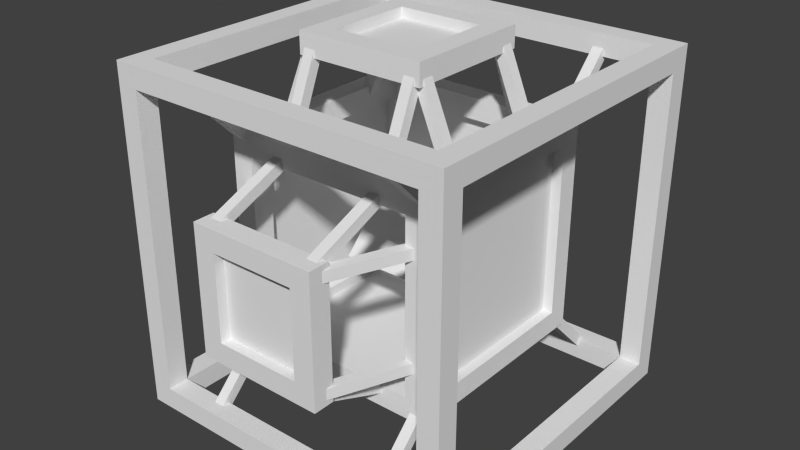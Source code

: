 # Source: mirror.blend  (saved by Blender 2.76.0; exported with 4.5.12 LTS)
import bpy
from mathutils import Matrix  # noqa: F401  (used for matrix-valued properties, if any)

bpy.ops.wm.read_factory_settings(use_empty=True)
scene = bpy.context.scene
scene.name = 'Scene'

# ---- collections
col_collection_1 = bpy.data.collections.new('Collection 1'); scene.collection.children.link(col_collection_1)

# ---- world
world_world = bpy.data.worlds.new('World'); scene.world = world_world
world_world.color = (0.05088, 0.05088, 0.05088)
world_world.use_sun_shadow = False
world_world.sun_shadow_jitter_overblur = 0.0
world_world.cycles.sampling_method = 'MANUAL'
world_world.cycles.sample_map_resolution = 256

# ---- meshes
me_cube_001 = bpy.data.meshes.new('Cube.001')
me_cube_001.from_pydata([(-0.03125, -0.03125, -0.03125), (-0.03125, -0.03125, 0.03125), (-0.03125, 0.03125, -0.03125), (-0.03125, 0.03125, 0.03125), (0.03125, -0.03125, -0.03125), (0.03125, -0.03125, 0.03125), (0.03125, 0.03125, -0.03125), (0.03125, 0.03125, 0.03125)], [], [(1, 3, 2, 0), (3, 7, 6, 2), (7, 5, 4, 6), (5, 1, 0, 4), (0, 2, 6, 4), (5, 7, 3, 1)])
_uv = me_cube_001.uv_layers.new(name='UVMap')
_uv.uv.foreach_set('vector', [0.03125, 0.03125, 0.1562, 0.03125, 0.1562, 0.0625, 0.03125, 0.0625, 0.03125, 0.03125, 0.2188, 0.03125, 0.2188, 0.0625, 0.03125, 0.0625, 0.1875, 0.0625, 0.0625, 0.0625, 0.0625, 0.03125, 0.1875, 0.03125, 0.2188, 0.0625, 0.03125, 0.0625, 0.03125, 0.03125, 0.2188, 0.03125, 0.03125, 0.1562, 0.03125, 0.03125, 0.0625, 0.03125, 0.0625, 0.1562, 0.0625, 0.03125, 0.0625, 0.1562, 0.03125, 0.1562, 0.03125, 0.03125])
me_cube_001.use_remesh_preserve_volume = False
me_cube_001.use_remesh_preserve_attributes = False
me_cube_001.use_mirror_vertex_groups = False
me_cube_001.update()
me_cube_000 = bpy.data.meshes.new('Cube.000')
me_cube_000.from_pydata([(-0.03125, -0.03125, -0.03125), (-0.03125, -0.03125, 0.03125), (-0.03125, 0.03125, -0.03125), (-0.03125, 0.03125, 0.03125), (0.03125, -0.03125, -0.03125), (0.03125, -0.03125, 0.03125), (0.03125, 0.03125, -0.03125), (0.03125, 0.03125, 0.03125)], [], [(1, 3, 2, 0), (3, 7, 6, 2), (7, 5, 4, 6), (5, 1, 0, 4), (0, 2, 6, 4), (5, 7, 3, 1)])
_uv = me_cube_000.uv_layers.new(name='UVMap')
_uv.uv.foreach_set('vector', [0.0, 0.0, 0.0, 0.0, 0.0, 0.0, 0.0, 0.0, 0.0, 0.0, 0.0, 0.0, 0.0, 0.0, 0.0, 0.0, 0.0, 0.0, 0.0, 0.0, 0.0, 0.0, 0.0, 0.0, 0.0, 0.0, 0.0, 0.0, 0.0, 0.0, 0.0, 0.0, 0.7812, 0.2656, 0.7812, 0.1406, 0.9062, 0.1406, 0.9062, 0.2656, 0.9062, 0.1406, 0.9062, 0.2656, 0.7812, 0.2656, 0.7812, 0.1406])
me_cube_000.use_remesh_preserve_volume = False
me_cube_000.use_remesh_preserve_attributes = False
me_cube_000.use_mirror_vertex_groups = False
me_cube_000.update()
me_cube_034 = bpy.data.meshes.new('Cube.034')
me_cube_034.from_pydata([(-0.03125, -0.03125, -0.03125), (-0.03125, -0.03125, 0.03125), (-0.03125, 0.03125, -0.03125), (-0.03125, 0.03125, 0.03125), (0.03125, -0.03125, -0.03125), (0.03125, -0.03125, 0.03125), (0.03125, 0.03125, -0.03125), (0.03125, 0.03125, 0.03125)], [], [(1, 3, 2, 0), (3, 7, 6, 2), (7, 5, 4, 6), (5, 1, 0, 4), (0, 2, 6, 4), (5, 7, 3, 1)])
_uv = me_cube_034.uv_layers.new(name='UVMap')
_uv.uv.foreach_set('vector', [0.5625, 0.03125, 0.6875, 0.03125, 0.6875, 0.04688, 0.5625, 0.04688, 0.5, 0.0, 0.5156, 0.0, 0.5156, 0.125, 0.5, 0.125, 0.6875, 0.04688, 0.5625, 0.04688, 0.5625, 0.03125, 0.6875, 0.03125, 0.5156, 0.125, 0.5, 0.125, 0.5, 0.0, 0.5156, 0.0, 0.5312, 0.125, 0.5312, 0.0, 0.5469, 0.0, 0.5469, 0.125, 0.5469, 0.0, 0.5469, 0.01562, 0.5312, 0.01562, 0.5312, 0.0])
me_cube_034.use_remesh_preserve_volume = False
me_cube_034.use_remesh_preserve_attributes = False
me_cube_034.use_mirror_vertex_groups = False
me_cube_034.update()
me_cube_033 = bpy.data.meshes.new('Cube.033')
me_cube_033.from_pydata([(-0.03125, -0.03125, -0.03125), (-0.03125, -0.03125, 0.03125), (-0.03125, 0.03125, -0.03125), (-0.03125, 0.03125, 0.03125), (0.03125, -0.03125, -0.03125), (0.03125, -0.03125, 0.03125), (0.03125, 0.03125, -0.03125), (0.03125, 0.03125, 0.03125)], [], [(1, 3, 2, 0), (3, 7, 6, 2), (7, 5, 4, 6), (5, 1, 0, 4), (0, 2, 6, 4), (5, 7, 3, 1)])
_uv = me_cube_033.uv_layers.new(name='UVMap')
_uv.uv.foreach_set('vector', [0.03125, 0.03125, 0.0625, 0.03125, 0.0625, 0.0625, 0.03125, 0.0625, 0.03125, 0.03125, 0.2188, 0.03125, 0.2188, 0.0625, 0.03125, 0.0625, 0.09375, 0.0625, 0.0625, 0.0625, 0.0625, 0.03125, 0.09375, 0.03125, 0.2188, 0.0625, 0.03125, 0.0625, 0.03125, 0.03125, 0.2188, 0.03125, 0.03125, 0.09375, 0.03125, 0.0625, 0.2188, 0.0625, 0.2188, 0.09375, 0.2188, 0.0625, 0.2188, 0.09375, 0.03125, 0.09375, 0.03125, 0.0625])
me_cube_033.use_remesh_preserve_volume = False
me_cube_033.use_remesh_preserve_attributes = False
me_cube_033.use_mirror_vertex_groups = False
me_cube_033.update()
me_cube_055 = bpy.data.meshes.new('Cube.055')
me_cube_055.from_pydata([(-0.03125, -0.03125, -0.03125), (-0.03125, -0.03125, 0.03125), (-0.03125, 0.03125, -0.03125), (-0.03125, 0.03125, 0.03125), (0.03125, -0.03125, -0.03125), (0.03125, -0.03125, 0.03125), (0.03125, 0.03125, -0.03125), (0.03125, 0.03125, 0.03125)], [], [(1, 3, 2, 0), (3, 7, 6, 2), (7, 5, 4, 6), (5, 1, 0, 4), (0, 2, 6, 4), (5, 7, 3, 1)])
_uv = me_cube_055.uv_layers.new(name='UVMap')
_uv.uv.foreach_set('vector', [0.5, 0.0, 0.5156, 0.0, 0.5156, 0.125, 0.5, 0.125, 0.0, 0.0, 0.0, 0.0, 0.0, 0.0, 0.0, 0.0, 0.5156, 0.125, 0.5, 0.125, 0.5, 0.0, 0.5156, 0.0, 0.0, 0.0, 0.0, 0.0, 0.0, 0.0, 0.0, 0.0, 0.5312, 0.125, 0.5312, 0.0, 0.5469, 0.0, 0.5469, 0.125, 0.5469, 9.998e-05, 0.5469, 0.125, 0.5312, 0.125, 0.5312, 0.0])
me_cube_055.use_remesh_preserve_volume = False
me_cube_055.use_remesh_preserve_attributes = False
me_cube_055.use_mirror_vertex_groups = False
me_cube_055.update()
me_cube_013 = bpy.data.meshes.new('Cube.013')
me_cube_013.from_pydata([(-0.03125, -0.03125, -0.03125), (-0.03125, -0.03125, 0.03125), (-0.03125, 0.03125, -0.03125), (-0.03125, 0.03125, 0.03125), (0.03125, -0.03125, -0.03125), (0.03125, -0.03125, 0.03125), (0.03125, 0.03125, -0.03125), (0.03125, 0.03125, 0.03125)], [], [(1, 3, 2, 0), (3, 7, 6, 2), (7, 5, 4, 6), (5, 1, 0, 4), (0, 2, 6, 4), (5, 7, 3, 1)])
_uv = me_cube_013.uv_layers.new(name='UVMap')
_uv.uv.foreach_set('vector', [0.03125, 0.0625, 0.0625, 0.0625, 0.0625, 0.1875, 0.03125, 0.1875, 0.0625, 0.0625, 0.09375, 0.0625, 0.09375, 0.1875, 0.0625, 0.1875, 0.0625, 0.1875, 0.03125, 0.1875, 0.03125, 0.0625, 0.0625, 0.0625, 0.09375, 0.1875, 0.0625, 0.1875, 0.0625, 0.0625, 0.09375, 0.0625, 0.0, 0.0, 0.0, 0.0, 0.0, 0.0, 0.0, 0.0, 0.0, 0.0, 0.0, 0.0, 0.0, 0.0, 0.0, 0.0])
me_cube_013.use_remesh_preserve_volume = False
me_cube_013.use_remesh_preserve_attributes = False
me_cube_013.use_mirror_vertex_groups = False
me_cube_013.update()
me_cube_050 = bpy.data.meshes.new('Cube.050')
me_cube_050.from_pydata([(-0.03125, -0.03125, -0.03125), (-0.03125, -0.03125, 0.03125), (-0.03125, 0.03125, -0.03125), (-0.03125, 0.03125, 0.03125), (0.03125, -0.03125, -0.03125), (0.03125, -0.03125, 0.03125), (0.03125, 0.03125, -0.03125), (0.03125, 0.03125, 0.03125)], [], [(1, 3, 2, 0), (3, 7, 6, 2), (7, 5, 4, 6), (5, 1, 0, 4), (0, 2, 6, 4), (5, 7, 3, 1)])
_uv = me_cube_050.uv_layers.new(name='UVMap')
_uv.uv.foreach_set('vector', [0.0, 0.0, 0.0, 0.0, 0.0, 0.0, 0.0, 0.0, 0.0, 0.0, 0.0, 0.0, 0.0, 0.0, 0.0, 0.0, 0.0, 0.0, 0.0, 0.0, 0.0, 0.0, 0.0, 0.0, 0.0, 0.0, 0.0, 0.0, 0.0, 0.0, 0.0, 0.0, 0.7188, 0.3281, 0.7188, 0.07812, 0.9688, 0.07812, 0.9688, 0.3281, 0.9688, 0.07812, 0.9688, 0.3281, 0.7188, 0.3281, 0.7188, 0.07812])
me_cube_050.use_remesh_preserve_volume = False
me_cube_050.use_remesh_preserve_attributes = False
me_cube_050.use_mirror_vertex_groups = False
me_cube_050.update()
me_cube_048 = bpy.data.meshes.new('Cube.048')
me_cube_048.from_pydata([(-0.03125, -0.03125, -0.03125), (-0.03125, -0.03125, 0.03125), (-0.03125, 0.03125, -0.03125), (-0.03125, 0.03125, 0.03125), (0.03125, -0.03125, -0.03125), (0.03125, -0.03125, 0.03125), (0.03125, 0.03125, -0.03125), (0.03125, 0.03125, 0.03125)], [], [(1, 3, 2, 0), (3, 7, 6, 2), (7, 5, 4, 6), (5, 1, 0, 4), (0, 2, 6, 4), (5, 7, 3, 1)])
_uv = me_cube_048.uv_layers.new(name='UVMap')
_uv.uv.foreach_set('vector', [0.7188, 0.07812, 0.9688, 0.07812, 0.9688, 0.3281, 0.7188, 0.3281, 0.0, 0.0, 0.0, 0.0, 0.0, 0.0, 0.0, 0.0, 0.9688, 0.3281, 0.7188, 0.3281, 0.7188, 0.07812, 0.9688, 0.07812, 0.0, 0.0, 0.0, 0.0, 0.0, 0.0, 0.0, 0.0, 0.0, 0.0, 0.0, 0.0, 0.0, 0.0, 0.0, 0.0, 0.0, 0.0, 0.0, 0.0, 0.0, 0.0, 0.0, 0.0])
me_cube_048.use_remesh_preserve_volume = False
me_cube_048.use_remesh_preserve_attributes = False
me_cube_048.use_mirror_vertex_groups = False
me_cube_048.update()
me_cube_029 = bpy.data.meshes.new('Cube.029')
me_cube_029.from_pydata([(-0.03125, -0.03125, -0.03125), (-0.03125, -0.03125, 0.03125), (-0.03125, 0.03125, -0.03125), (-0.03125, 0.03125, 0.03125), (0.03125, -0.03125, -0.03125), (0.03125, -0.03125, 0.03125), (0.03125, 0.03125, -0.03125), (0.03125, 0.03125, 0.03125)], [], [(1, 3, 2, 0), (3, 7, 6, 2), (7, 5, 4, 6), (5, 1, 0, 4), (0, 2, 6, 4), (5, 7, 3, 1)])
_uv = me_cube_029.uv_layers.new(name='UVMap')
_uv.uv.foreach_set('vector', [0.0625, 0.0625, 0.09375, 0.0625, 0.09375, 0.3125, 0.0625, 0.3125, 0.03125, 0.0625, 0.0625, 0.0625, 0.0625, 0.3125, 0.03125, 0.3125, 0.09375, 0.3125, 0.0625, 0.3125, 0.0625, 0.0625, 0.09375, 0.0625, 0.0625, 0.3125, 0.03125, 0.3125, 0.03125, 0.0625, 0.0625, 0.0625, 0.0, 0.0, 0.0, 0.0, 0.0, 0.0, 0.0, 0.0, 0.0, 0.0, 0.0, 0.0, 0.0, 0.0, 0.0, 0.0])
me_cube_029.use_remesh_preserve_volume = False
me_cube_029.use_remesh_preserve_attributes = False
me_cube_029.use_mirror_vertex_groups = False
me_cube_029.update()
me_cube_032 = bpy.data.meshes.new('Cube.032')
me_cube_032.from_pydata([(-0.03125, -0.03125, -0.03125), (-0.03125, -0.03125, 0.03125), (-0.03125, 0.03125, -0.03125), (-0.03125, 0.03125, 0.03125), (0.03125, -0.03125, -0.03125), (0.03125, -0.03125, 0.03125), (0.03125, 0.03125, -0.03125), (0.03125, 0.03125, 0.03125)], [], [(1, 3, 2, 0), (3, 7, 6, 2), (7, 5, 4, 6), (5, 1, 0, 4), (0, 2, 6, 4), (5, 7, 3, 1)])
_uv = me_cube_032.uv_layers.new(name='UVMap')
_uv.uv.foreach_set('vector', [0.0625, 0.03125, 0.3125, 0.03125, 0.3125, 0.0625, 0.0625, 0.0625, 0.0, 0.0, 0.0, 0.0, 0.0, 0.0, 0.0, 0.0, 0.3125, 0.0625, 0.0625, 0.0625, 0.0625, 0.03125, 0.3125, 0.03125, 0.0, 0.0, 0.0, 0.0, 0.0, 0.0, 0.0, 0.0, 0.03125, 0.2812, 0.03125, 0.03125, 0.0625, 0.03125, 0.0625, 0.2812, 0.0625, 0.03125, 0.0625, 0.2812, 0.03125, 0.2812, 0.03125, 0.03125])
me_cube_032.use_remesh_preserve_volume = False
me_cube_032.use_remesh_preserve_attributes = False
me_cube_032.use_mirror_vertex_groups = False
me_cube_032.update()
me_cube_028 = bpy.data.meshes.new('Cube.028')
me_cube_028.from_pydata([(-0.03125, -0.03125, -0.03125), (-0.03125, -0.03125, 0.03125), (-0.03125, 0.03125, -0.03125), (-0.03125, 0.03125, 0.03125), (0.03125, -0.03125, -0.03125), (0.03125, -0.03125, 0.03125), (0.03125, 0.03125, -0.03125), (0.03125, 0.03125, 0.03125)], [], [(1, 3, 2, 0), (3, 7, 6, 2), (7, 5, 4, 6), (5, 1, 0, 4), (0, 2, 6, 4), (5, 7, 3, 1)])
_uv = me_cube_028.uv_layers.new(name='UVMap')
_uv.uv.foreach_set('vector', [0.0625, 0.03125, 0.09375, 0.03125, 0.09375, 0.0625, 0.0625, 0.0625, 0.03125, 0.03125, 0.3438, 0.03125, 0.3438, 0.0625, 0.03125, 0.0625, 0.0625, 0.0625, 0.03125, 0.0625, 0.03125, 0.03125, 0.0625, 0.03125, 0.3438, 0.0625, 0.03125, 0.0625, 0.03125, 0.03125, 0.3438, 0.03125, 0.03125, 0.09375, 0.03125, 0.0625, 0.3438, 0.0625, 0.3438, 0.09375, 0.3438, 0.0625, 0.3438, 0.09375, 0.03125, 0.09375, 0.03125, 0.0625])
me_cube_028.use_remesh_preserve_volume = False
me_cube_028.use_remesh_preserve_attributes = False
me_cube_028.use_mirror_vertex_groups = False
me_cube_028.update()
me_cube_004 = bpy.data.meshes.new('Cube.004')
me_cube_004.from_pydata([(-0.03125, -0.03125, -0.03125), (-0.03125, -0.03125, 0.03125), (-0.03125, 0.03125, -0.03125), (-0.03125, 0.03125, 0.03125), (0.03125, -0.03125, -0.03125), (0.03125, -0.03125, 0.03125), (0.03125, 0.03125, -0.03125), (0.03125, 0.03125, 0.03125)], [], [(1, 3, 2, 0), (3, 7, 6, 2), (7, 5, 4, 6), (5, 1, 0, 4), (0, 2, 6, 4), (5, 7, 3, 1)])
_uv = me_cube_004.uv_layers.new(name='UVMap')
_uv.uv.foreach_set('vector', [0.0, 0.03125, 0.03125, 0.03125, 0.03125, 0.4688, 0.0, 0.4688, 0.4688, 0.03125, 0.5, 0.03125, 0.5, 0.4688, 0.4688, 0.4688, 0.03125, 0.4688, 0.0, 0.4688, 0.0, 0.03125, 0.03125, 0.03125, 0.5, 0.4688, 0.4688, 0.4688, 0.4688, 0.03125, 0.5, 0.03125, 0.0, 0.0, 0.0, 0.0, 0.0, 0.0, 0.0, 0.0, 0.0, 0.0, 0.0, 0.0, 0.0, 0.0, 0.0, 0.0])
me_cube_004.use_remesh_preserve_volume = False
me_cube_004.use_remesh_preserve_attributes = False
me_cube_004.use_mirror_vertex_groups = False
me_cube_004.update()
me_cube_023 = bpy.data.meshes.new('Cube.023')
me_cube_023.from_pydata([(-0.03125, -0.03125, -0.03125), (-0.03125, -0.03125, 0.03125), (-0.03125, 0.03125, -0.03125), (-0.03125, 0.03125, 0.03125), (0.03125, -0.03125, -0.03125), (0.03125, -0.03125, 0.03125), (0.03125, 0.03125, -0.03125), (0.03125, 0.03125, 0.03125)], [], [(1, 3, 2, 0), (3, 7, 6, 2), (7, 5, 4, 6), (5, 1, 0, 4), (0, 2, 6, 4), (5, 7, 3, 1)])
_uv = me_cube_023.uv_layers.new(name='UVMap')
_uv.uv.foreach_set('vector', [0.03125, 0.4688, 0.4688, 0.4688, 0.4688, 0.5, 0.03125, 0.5, 0.0, 0.0, 0.0, 0.0, 0.0, 0.0, 0.0, 0.0, 0.4688, 0.5, 0.03125, 0.5, 0.03125, 0.4688, 0.4688, 0.4688, 0.0, 0.0, 0.0, 0.0, 0.0, 0.0, 0.0, 0.0, 0.0, 0.5, 0.0, 0.0, 0.03125, 0.0, 0.03125, 0.5, 0.03125, 0.03125, 0.03125, 0.4688, 0.0, 0.4688, 0.0, 0.03125])
me_cube_023.use_remesh_preserve_volume = False
me_cube_023.use_remesh_preserve_attributes = False
me_cube_023.use_mirror_vertex_groups = False
me_cube_023.update()
me_cube_022 = bpy.data.meshes.new('Cube.022')
me_cube_022.from_pydata([(-0.03125, -0.03125, -0.03125), (-0.03125, -0.03125, 0.03125), (-0.03125, 0.03125, -0.03125), (-0.03125, 0.03125, 0.03125), (0.03125, -0.03125, -0.03125), (0.03125, -0.03125, 0.03125), (0.03125, 0.03125, -0.03125), (0.03125, 0.03125, 0.03125)], [], [(1, 3, 2, 0), (3, 7, 6, 2), (7, 5, 4, 6), (5, 1, 0, 4), (0, 2, 6, 4), (5, 7, 3, 1)])
_uv = me_cube_022.uv_layers.new(name='UVMap')
_uv.uv.foreach_set('vector', [0.03125, 0.0, 0.4688, 0.0, 0.4688, 0.03125, 0.03125, 0.03125, 0.0, 0.0, 0.0, 0.0, 0.0, 0.0, 0.0, 0.0, 0.4688, 0.03125, 0.03125, 0.03125, 0.03125, 0.0, 0.4688, 0.0, 0.0, 0.0, 0.0, 0.0, 0.0, 0.0, 0.0, 0.0, 0.0, 0.4688, 0.0, 0.03125, 0.03125, 0.03125, 0.03125, 0.4688, 0.03125, 0.03125, 0.03125, 0.4688, 0.0, 0.4688, 0.0, 0.03125])
me_cube_022.use_remesh_preserve_volume = False
me_cube_022.use_remesh_preserve_attributes = False
me_cube_022.use_mirror_vertex_groups = False
me_cube_022.update()
me_cube_021 = bpy.data.meshes.new('Cube.021')
me_cube_021.from_pydata([(-0.03125, -0.03125, -0.03125), (-0.03125, -0.03125, 0.03125), (-0.03125, 0.03125, -0.03125), (-0.03125, 0.03125, 0.03125), (0.03125, -0.03125, -0.03125), (0.03125, -0.03125, 0.03125), (0.03125, 0.03125, -0.03125), (0.03125, 0.03125, 0.03125)], [], [(1, 3, 2, 0), (3, 7, 6, 2), (7, 5, 4, 6), (5, 1, 0, 4), (0, 2, 6, 4), (5, 7, 3, 1)])
_uv = me_cube_021.uv_layers.new(name='UVMap')
_uv.uv.foreach_set('vector', [0.4688, 0.0, 0.5, 0.0, 0.5, 0.03125, 0.4688, 0.03125, 0.0, 0.0, 0.5, 0.0, 0.5, 0.03125, 0.0, 0.03125, 0.03125, 0.03125, 0.0, 0.03125, 0.0, 0.0, 0.03125, 0.0, 0.5, 0.03125, 0.0, 0.03125, 0.0, 0.0, 0.5, 0.0, 0.0, 0.03125, 0.0, 0.0, 0.5, 0.0, 0.5, 0.03125, 0.5, 0.0, 0.5, 0.03125, 0.0, 0.03125, 0.0, 0.0])
me_cube_021.use_remesh_preserve_volume = False
me_cube_021.use_remesh_preserve_attributes = False
me_cube_021.use_mirror_vertex_groups = False
me_cube_021.update()
me_cube_014 = bpy.data.meshes.new('Cube.014')
me_cube_014.from_pydata([(-0.03125, -0.03125, -0.03125), (-0.03125, -0.03125, 0.03125), (-0.03125, 0.03125, -0.03125), (-0.03125, 0.03125, 0.03125), (0.03125, -0.03125, -0.03125), (0.03125, -0.03125, 0.03125), (0.03125, 0.03125, -0.03125), (0.03125, 0.03125, 0.03125)], [], [(1, 3, 2, 0), (3, 7, 6, 2), (7, 5, 4, 6), (5, 1, 0, 4), (0, 2, 6, 4), (5, 7, 3, 1)])
_uv = me_cube_014.uv_layers.new(name='UVMap')
_uv.uv.foreach_set('vector', [0.4688, 0.4688, 0.5, 0.4688, 0.5, 0.5, 0.4688, 0.5, 0.0, 0.4688, 0.5, 0.4688, 0.4999, 0.4999, 0.0, 0.5, 0.03125, 0.5, 0.0, 0.5, 0.0, 0.4688, 0.03125, 0.4688, 0.5, 0.5, 0.0, 0.5, 0.0, 0.4688, 0.5, 0.4688, 0.0, 0.5, 0.0, 0.4688, 0.5, 0.4688, 0.5, 0.5, 0.5, 0.4688, 0.5, 0.5, 0.0, 0.5, 0.0, 0.4688])
me_cube_014.use_remesh_preserve_volume = False
me_cube_014.use_remesh_preserve_attributes = False
me_cube_014.use_mirror_vertex_groups = False
me_cube_014.update()
me_cube_012 = bpy.data.meshes.new('Cube.012')
me_cube_012.from_pydata([(-0.03125, -0.03125, -0.03125), (-0.03125, -0.03125, 0.03125), (-0.03125, 0.03125, -0.03125), (-0.03125, 0.03125, 0.03125), (0.03125, -0.03125, -0.03125), (0.03125, -0.03125, 0.03125), (0.03125, 0.03125, -0.03125), (0.03125, 0.03125, 0.03125)], [], [(1, 3, 2, 0), (3, 7, 6, 2), (7, 5, 4, 6), (5, 1, 0, 4), (0, 2, 6, 4), (5, 7, 3, 1)])
_uv = me_cube_012.uv_layers.new(name='UVMap')
_uv.uv.foreach_set('vector', [0.5781, 0.07812, 0.5938, 0.07812, 0.5938, 0.2031, 0.5781, 0.2031, 0.5781, 0.07812, 0.7031, 0.07812, 0.7031, 0.2031, 0.5781, 0.2031, 0.5938, 0.2031, 0.5781, 0.2031, 0.5781, 0.07812, 0.5938, 0.07812, 0.7031, 0.2031, 0.5781, 0.2031, 0.5781, 0.07812, 0.7031, 0.07812, 0.5781, 0.09375, 0.5781, 0.07812, 0.7031, 0.07812, 0.7031, 0.09375, 0.7031, 0.07812, 0.7031, 0.09375, 0.5781, 0.09375, 0.5781, 0.07812])
me_cube_012.use_remesh_preserve_volume = False
me_cube_012.use_remesh_preserve_attributes = False
me_cube_012.use_mirror_vertex_groups = False
me_cube_012.update()
me_cube_046 = bpy.data.meshes.new('Cube.046')
me_cube_046.from_pydata([(-0.03125, -0.03125, -0.03125), (-0.03125, -0.03125, 0.03125), (-0.03125, 0.03125, -0.03125), (-0.03125, 0.03125, 0.03125), (0.03125, -0.03125, -0.03125), (0.03125, -0.03125, 0.03125), (0.03125, 0.03125, -0.03125), (0.03125, 0.03125, 0.03125)], [], [(1, 3, 2, 0), (3, 7, 6, 2), (7, 5, 4, 6), (5, 1, 0, 4), (0, 2, 6, 4), (5, 7, 3, 1)])
_uv = me_cube_046.uv_layers.new(name='UVMap')
_uv.uv.foreach_set('vector', [0.0, 0.0, 0.0, 0.0, 0.0, 0.0, 0.0, 0.0, 0.7812, 0.1406, 0.9062, 0.1406, 0.9062, 0.2656, 0.7812, 0.2656, 0.0, 0.0, 0.0, 0.0, 0.0, 0.0, 0.0, 0.0, 0.9062, 0.2656, 0.7812, 0.2656, 0.7812, 0.1406, 0.9062, 0.1406, 0.0, 0.0, 0.0, 0.0, 0.0, 0.0, 0.0, 0.0, 0.0, 0.0, 0.0, 0.0, 0.0, 0.0, 0.0, 0.0])
me_cube_046.use_remesh_preserve_volume = False
me_cube_046.use_remesh_preserve_attributes = False
me_cube_046.use_mirror_vertex_groups = False
me_cube_046.update()
me_cube_049 = bpy.data.meshes.new('Cube.049')
me_cube_049.from_pydata([(-0.03125, -0.03125, -0.03125), (-0.03125, -0.03125, 0.03125), (-0.03125, 0.03125, -0.03125), (-0.03125, 0.03125, 0.03125), (0.03125, -0.03125, -0.03125), (0.03125, -0.03125, 0.03125), (0.03125, 0.03125, -0.03125), (0.03125, 0.03125, 0.03125)], [], [(1, 3, 2, 0), (3, 7, 6, 2), (7, 5, 4, 6), (5, 1, 0, 4), (0, 2, 6, 4), (5, 7, 3, 1)])
_uv = me_cube_049.uv_layers.new(name='UVMap')
_uv.uv.foreach_set('vector', [0.0, 0.0, 0.0, 0.0, 0.0, 0.0, 0.0, 0.0, 0.7188, 0.07812, 0.9688, 0.07812, 0.9688, 0.3281, 0.7188, 0.3281, 0.0, 0.0, 0.0, 0.0, 0.0, 0.0, 0.0, 0.0, 0.9688, 0.3281, 0.7188, 0.3281, 0.7188, 0.07812, 0.9688, 0.07812, 0.0, 0.0, 0.0, 0.0, 0.0, 0.0, 0.0, 0.0, 0.0, 0.0, 0.0, 0.0, 0.0, 0.0, 0.0, 0.0])
me_cube_049.use_remesh_preserve_volume = False
me_cube_049.use_remesh_preserve_attributes = False
me_cube_049.use_mirror_vertex_groups = False
me_cube_049.update()

# ---- objects
ob_cube_059 = bpy.data.objects.new('Cube.059', me_cube_001)
ob_cube_058 = bpy.data.objects.new('Cube.058', me_cube_001)
ob_cube_061 = bpy.data.objects.new('Cube.061', me_cube_000)
ob_cube_062 = bpy.data.objects.new('Cube.062', me_cube_034)
ob_cube_060 = bpy.data.objects.new('Cube.060', me_cube_034)
ob_cube_055 = bpy.data.objects.new('Cube.055', me_cube_034)
ob_cube_053 = bpy.data.objects.new('Cube.053', me_cube_034)
ob_cube_052 = bpy.data.objects.new('Cube.052', me_cube_034)
ob_cube_051 = bpy.data.objects.new('Cube.051', me_cube_034)
ob_cube_045 = bpy.data.objects.new('Cube.045', me_cube_034)
ob_cube_057 = bpy.data.objects.new('Cube.057', me_cube_033)
ob_cube_056 = bpy.data.objects.new('Cube.056', me_cube_033)
ob_cube_054 = bpy.data.objects.new('Cube.054', me_cube_034)
ob_cube_035 = bpy.data.objects.new('Cube.035', me_cube_055)
ob_cube_036 = bpy.data.objects.new('Cube.036', me_cube_055)
ob_cube_034 = bpy.data.objects.new('Cube.034', me_cube_055)
ob_cube_037 = bpy.data.objects.new('Cube.037', me_cube_034)
ob_cube_038 = bpy.data.objects.new('Cube.038', me_cube_034)
ob_cube_047 = bpy.data.objects.new('Cube.047', me_cube_034)
ob_cube_048 = bpy.data.objects.new('Cube.048', me_cube_034)
ob_cube_050 = bpy.data.objects.new('Cube.050', me_cube_034)
ob_cube_049 = bpy.data.objects.new('Cube.049', me_cube_034)
ob_cube_039 = bpy.data.objects.new('Cube.039', me_cube_034)
ob_cube_040 = bpy.data.objects.new('Cube.040', me_cube_034)
ob_cube_032 = bpy.data.objects.new('Cube.032', me_cube_034)
ob_cube_031 = bpy.data.objects.new('Cube.031', me_cube_034)
ob_cube_014 = bpy.data.objects.new('Cube.014', me_cube_034)
ob_cube_015 = bpy.data.objects.new('Cube.015', me_cube_033)
ob_cube_016 = bpy.data.objects.new('Cube.016', me_cube_013)
ob_cube_046 = bpy.data.objects.new('Cube.046', me_cube_050)
ob_cube_042 = bpy.data.objects.new('Cube.042', me_cube_048)
ob_cube_021 = bpy.data.objects.new('Cube.021', me_cube_029)
ob_cube_020 = bpy.data.objects.new('Cube.020', me_cube_029)
ob_cube_017 = bpy.data.objects.new('Cube.017', me_cube_029)
ob_cube_026 = bpy.data.objects.new('Cube.026', me_cube_032)
ob_cube_025 = bpy.data.objects.new('Cube.025', me_cube_028)
ob_cube_022 = bpy.data.objects.new('Cube.022', me_cube_028)
ob_cube_018 = bpy.data.objects.new('Cube.018', me_cube_032)
ob_cube_027 = bpy.data.objects.new('Cube.027', me_cube_032)
ob_cube_019 = bpy.data.objects.new('Cube.019', me_cube_028)
ob_cube_011 = bpy.data.objects.new('Cube.011', me_cube_004)
ob_cube_010 = bpy.data.objects.new('Cube.010', me_cube_004)
ob_cube_009 = bpy.data.objects.new('Cube.009', me_cube_004)
ob_cube_003 = bpy.data.objects.new('Cube.003', me_cube_023)
ob_cube_002 = bpy.data.objects.new('Cube.002', me_cube_022)
ob_cube_001 = bpy.data.objects.new('Cube.001', me_cube_021)
ob_cube_000 = bpy.data.objects.new('Cube.000', me_cube_014)
ob_cube_013 = bpy.data.objects.new('Cube.013', me_cube_013)
ob_cube_012 = bpy.data.objects.new('Cube.012', me_cube_012)
ob_cube_004 = bpy.data.objects.new('Cube.004', me_cube_004)
ob_cube_023 = bpy.data.objects.new('Cube.023', me_cube_028)
ob_cube_024 = bpy.data.objects.new('Cube.024', me_cube_029)
ob_cube_028 = bpy.data.objects.new('Cube.028', me_cube_032)
ob_cube_029 = bpy.data.objects.new('Cube.029', me_cube_033)
ob_cube_030 = bpy.data.objects.new('Cube.030', me_cube_034)
ob_cube_041 = bpy.data.objects.new('Cube.041', me_cube_046)
ob_cube_043 = bpy.data.objects.new('Cube.043', me_cube_048)
ob_cube_044 = bpy.data.objects.new('Cube.044', me_cube_049)
ob_cube_033 = bpy.data.objects.new('Cube.033', me_cube_055)
ob_cube_005 = bpy.data.objects.new('Cube.005', me_cube_014)
ob_cube_006 = bpy.data.objects.new('Cube.006', me_cube_021)
ob_cube_007 = bpy.data.objects.new('Cube.007', me_cube_022)
ob_cube_008 = bpy.data.objects.new('Cube.008', me_cube_023)

# ---- transforms, parenting, visibility, modifiers, constraints
ob_cube_059.location = (-0.1562, 0.0, 1.031)
ob_cube_059.scale = (1.0, 4.0, 1.0)
ob_cube_059.lineart.crease_threshold = 0.0
ob_cube_058.location = (0.1562, 0.0, 1.031)
ob_cube_058.scale = (1.0, 4.0, 1.0)
ob_cube_058.lineart.crease_threshold = 0.0
ob_cube_061.location = (0.0, 0.0, 1.031)
ob_cube_061.scale = (4.0, 4.0, 0.05)
ob_cube_061.lineart.crease_threshold = 0.0
ob_cube_062.location = (-0.2188, 0.155, 0.9019)
ob_cube_062.rotation_euler = (0.0, 0.3927, 0.0)
ob_cube_062.scale = (0.5, 0.5, 4.0)
ob_cube_062.lineart.crease_threshold = 0.0
ob_cube_060.location = (-0.2188, -0.1575, 0.9019)
ob_cube_060.rotation_euler = (0.0, 0.3927, 0.0)
ob_cube_060.scale = (0.5, 0.5, 4.0)
ob_cube_060.lineart.crease_threshold = 0.0
ob_cube_055.location = (0.2188, -0.1575, 0.9019)
ob_cube_055.rotation_euler = (0.0, -0.3927, 0.0)
ob_cube_055.scale = (0.5, 0.5, 4.0)
ob_cube_055.lineart.crease_threshold = 0.0
ob_cube_053.location = (0.2188, 0.155, 0.9019)
ob_cube_053.rotation_euler = (0.0, -0.3927, 0.0)
ob_cube_053.scale = (0.5, 0.5, 4.0)
ob_cube_053.lineart.crease_threshold = 0.0
ob_cube_052.location = (0.1562, 0.2175, 0.9019)
ob_cube_052.rotation_euler = (0.3927, -0.0, 0.0)
ob_cube_052.scale = (0.5, 0.5, 4.0)
ob_cube_052.lineart.crease_threshold = 0.0
ob_cube_051.location = (-0.1562, 0.2175, 0.9019)
ob_cube_051.rotation_euler = (0.3927, -0.0, 0.0)
ob_cube_051.scale = (0.5, 0.5, 4.0)
ob_cube_051.lineart.crease_threshold = 0.0
ob_cube_045.location = (-0.1562, -0.22, 0.9019)
ob_cube_045.rotation_euler = (-0.3927, -0.0, 0.0)
ob_cube_045.scale = (0.5, 0.5, 4.0)
ob_cube_045.lineart.crease_threshold = 0.0
ob_cube_057.location = (0.0, 0.1562, 1.031)
ob_cube_057.scale = (6.0, 1.0, 1.0)
ob_cube_057.lineart.crease_threshold = 0.0
ob_cube_056.location = (0.0, -0.1562, 1.031)
ob_cube_056.scale = (6.0, 1.0, 1.0)
ob_cube_056.lineart.crease_threshold = 0.0
ob_cube_054.location = (0.1562, -0.22, 0.9019)
ob_cube_054.rotation_euler = (-0.3927, -0.0, 0.0)
ob_cube_054.scale = (0.5, 0.5, 4.0)
ob_cube_054.lineart.crease_threshold = 0.0
ob_cube_035.location = (0.2188, -0.4062, 0.6562)
ob_cube_035.rotation_euler = (0.0, 0.0, -0.3927)
ob_cube_035.scale = (0.5, 4.0, 0.5)
ob_cube_035.lineart.crease_threshold = 0.0
ob_cube_036.location = (0.2188, -0.4062, 0.3438)
ob_cube_036.rotation_euler = (0.0, 0.0, -0.3927)
ob_cube_036.scale = (0.5, 4.0, 0.5)
ob_cube_036.lineart.crease_threshold = 0.0
ob_cube_034.location = (-0.2188, -0.4062, 0.3438)
ob_cube_034.rotation_euler = (0.0, 0.0, 0.3927)
ob_cube_034.scale = (0.5, 4.0, 0.5)
ob_cube_034.lineart.crease_threshold = 0.0
ob_cube_037.location = (0.2812, 0.375, 0.875)
ob_cube_037.rotation_euler = (0.7854, 0.0, 0.0)
ob_cube_037.scale = (0.5, 4.0, 0.5)
ob_cube_037.lineart.crease_threshold = 0.0
ob_cube_038.location = (-0.2812, 0.375, 0.875)
ob_cube_038.rotation_euler = (0.7854, 0.0, 0.0)
ob_cube_038.scale = (0.5, 4.0, 0.5)
ob_cube_038.lineart.crease_threshold = 0.0
ob_cube_047.location = (0.2812, 0.375, 0.125)
ob_cube_047.rotation_euler = (-0.7854, 0.0, 0.0)
ob_cube_047.scale = (0.5, 4.0, 0.5)
ob_cube_047.lineart.crease_threshold = 0.0
ob_cube_048.location = (-0.2812, 0.375, 0.125)
ob_cube_048.rotation_euler = (-0.7854, 0.0, 0.0)
ob_cube_048.scale = (0.5, 4.0, 0.5)
ob_cube_048.lineart.crease_threshold = 0.0
ob_cube_050.location = (-0.2812, -0.375, 0.875)
ob_cube_050.rotation_euler = (-0.7854, 0.0, 0.0)
ob_cube_050.scale = (0.5, 4.0, 0.5)
ob_cube_050.lineart.crease_threshold = 0.0
ob_cube_049.location = (0.2812, -0.375, 0.875)
ob_cube_049.rotation_euler = (-0.7854, 0.0, 0.0)
ob_cube_049.scale = (0.5, 4.0, 0.5)
ob_cube_049.lineart.crease_threshold = 0.0
ob_cube_039.location = (0.2812, -0.375, 0.125)
ob_cube_039.rotation_euler = (0.7854, 0.0, 0.0)
ob_cube_039.scale = (0.5, 4.0, 0.5)
ob_cube_039.lineart.crease_threshold = 0.0
ob_cube_040.location = (-0.2812, -0.375, 0.125)
ob_cube_040.rotation_euler = (0.7854, 0.0, 0.0)
ob_cube_040.scale = (0.5, 4.0, 0.5)
ob_cube_040.lineart.crease_threshold = 0.0
ob_cube_032.location = (-0.1562, -0.4062, 0.2812)
ob_cube_032.rotation_euler = (-0.3927, 0.0, 0.0)
ob_cube_032.scale = (0.5, 4.0, 0.5)
ob_cube_032.lineart.crease_threshold = 0.0
ob_cube_031.location = (0.1562, -0.4062, 0.2812)
ob_cube_031.rotation_euler = (-0.3927, 0.0, 0.0)
ob_cube_031.scale = (0.5, 4.0, 0.5)
ob_cube_031.lineart.crease_threshold = 0.0
ob_cube_014.location = (0.1562, -0.4062, 0.7188)
ob_cube_014.rotation_euler = (0.3927, 0.0, 0.0)
ob_cube_014.scale = (0.5, 4.0, 0.5)
ob_cube_014.lineart.crease_threshold = 0.0
ob_cube_015.location = (0.0, -0.5312, 0.3438)
ob_cube_015.scale = (6.0, 1.0, 1.0)
ob_cube_015.lineart.crease_threshold = 0.0
ob_cube_016.location = (0.1562, -0.5312, 0.5)
ob_cube_016.scale = (1.0, 1.0, 4.0)
ob_cube_016.lineart.crease_threshold = 0.0
ob_cube_046.location = (0.0, 0.0, 0.2188)
ob_cube_046.scale = (8.0, 8.0, 0.05)
ob_cube_046.lineart.crease_threshold = 0.0
ob_cube_042.location = (0.2812, 0.0, 0.5)
ob_cube_042.scale = (0.05, 8.0, 8.0)
ob_cube_042.lineart.crease_threshold = 0.0
ob_cube_021.location = (-0.2812, 0.2812, 0.5)
ob_cube_021.scale = (1.0, 1.0, 8.0)
ob_cube_021.lineart.crease_threshold = 0.0
ob_cube_020.location = (-0.2812, -0.2812, 0.5)
ob_cube_020.scale = (1.0, 1.0, 8.0)
ob_cube_020.lineart.crease_threshold = 0.0
ob_cube_017.location = (0.2812, -0.2812, 0.5)
ob_cube_017.scale = (1.0, 1.0, 8.0)
ob_cube_017.lineart.crease_threshold = 0.0
ob_cube_026.location = (-0.2812, 0.0, 0.7812)
ob_cube_026.scale = (1.0, 8.0, 1.0)
ob_cube_026.lineart.crease_threshold = 0.0
ob_cube_025.location = (0.0, 0.2812, 0.7812)
ob_cube_025.scale = (10.0, 1.0, 1.0)
ob_cube_025.lineart.crease_threshold = 0.0
ob_cube_022.location = (0.0, -0.2812, 0.7812)
ob_cube_022.scale = (10.0, 1.0, 1.0)
ob_cube_022.lineart.crease_threshold = 0.0
ob_cube_018.location = (0.2812, 0.0, 0.7812)
ob_cube_018.scale = (1.0, 8.0, 1.0)
ob_cube_018.lineart.crease_threshold = 0.0
ob_cube_027.location = (0.2812, 0.0, 0.2188)
ob_cube_027.scale = (1.0, 8.0, 1.0)
ob_cube_027.lineart.crease_threshold = 0.0
ob_cube_019.location = (0.0, -0.2812, 0.2188)
ob_cube_019.scale = (10.0, 1.0, 1.0)
ob_cube_019.lineart.crease_threshold = 0.0
ob_cube_011.location = (0.4688, 0.4688, 0.5)
ob_cube_011.scale = (1.0, 1.0, 14.0)
ob_cube_011.lineart.crease_threshold = 0.0
ob_cube_010.location = (0.4688, -0.4688, 0.5)
ob_cube_010.scale = (1.0, 1.0, 14.0)
ob_cube_010.lineart.crease_threshold = 0.0
ob_cube_009.location = (-0.4688, -0.4688, 0.5)
ob_cube_009.scale = (1.0, 1.0, 14.0)
ob_cube_009.lineart.crease_threshold = 0.0
ob_cube_003.location = (0.4688, 0.0, 0.03125)
ob_cube_003.scale = (1.0, 14.0, 1.0)
ob_cube_003.lineart.crease_threshold = 0.0
ob_cube_002.location = (-0.4688, 0.0, 0.03125)
ob_cube_002.scale = (1.0, 14.0, 1.0)
ob_cube_002.lineart.crease_threshold = 0.0
ob_cube_001.location = (0.0, 0.4688, 0.03125)
ob_cube_001.scale = (16.0, 1.0, 1.0)
ob_cube_001.lineart.crease_threshold = 0.0
ob_cube_000.location = (0.0, -0.4688, 0.03125)
ob_cube_000.scale = (16.0, 1.0, 1.0)
ob_cube_000.lineart.crease_threshold = 0.0
ob_cube_013.location = (-0.1562, -0.5312, 0.5)
ob_cube_013.scale = (1.0, 1.0, 4.0)
ob_cube_013.lineart.crease_threshold = 0.0
ob_cube_012.location = (0.0, 0.0, 0.5)
ob_cube_012.rotation_euler = (-0.7854, 0.0, 0.0)
ob_cube_012.scale = (4.0, 0.5, 4.0)
ob_cube_012.lineart.crease_threshold = 0.0
ob_cube_004.location = (-0.4688, 0.4688, 0.5)
ob_cube_004.scale = (1.0, 1.0, 14.0)
ob_cube_004.lineart.crease_threshold = 0.0
ob_cube_023.location = (0.0, 0.2812, 0.2188)
ob_cube_023.scale = (10.0, 1.0, 1.0)
ob_cube_023.lineart.crease_threshold = 0.0
ob_cube_024.location = (0.2812, 0.2812, 0.5)
ob_cube_024.scale = (1.0, 1.0, 8.0)
ob_cube_024.lineart.crease_threshold = 0.0
ob_cube_028.location = (-0.2812, 0.0, 0.2188)
ob_cube_028.scale = (1.0, 8.0, 1.0)
ob_cube_028.lineart.crease_threshold = 0.0
ob_cube_029.location = (0.0, -0.5312, 0.6562)
ob_cube_029.scale = (6.0, 1.0, 1.0)
ob_cube_029.lineart.crease_threshold = 0.0
ob_cube_030.location = (-0.1562, -0.4062, 0.7188)
ob_cube_030.rotation_euler = (0.3927, 0.0, 0.0)
ob_cube_030.scale = (0.5, 4.0, 0.5)
ob_cube_030.lineart.crease_threshold = 0.0
ob_cube_041.location = (0.0, -0.5312, 0.5)
ob_cube_041.scale = (4.0, 0.05, 4.0)
ob_cube_041.lineart.crease_threshold = 0.0
ob_cube_043.location = (-0.2812, 0.0, 0.5)
ob_cube_043.scale = (0.05, 8.0, 8.0)
ob_cube_043.lineart.crease_threshold = 0.0
ob_cube_044.location = (0.0, 0.2812, 0.5)
ob_cube_044.scale = (8.0, 0.05, 8.0)
ob_cube_044.lineart.crease_threshold = 0.0
ob_cube_033.location = (-0.2188, -0.4062, 0.6562)
ob_cube_033.rotation_euler = (0.0, 0.0, 0.3927)
ob_cube_033.scale = (0.5, 4.0, 0.5)
ob_cube_033.lineart.crease_threshold = 0.0
ob_cube_005.location = (0.0, -0.4688, 0.9688)
ob_cube_005.scale = (16.0, 1.0, 1.0)
ob_cube_005.lineart.crease_threshold = 0.0
ob_cube_006.location = (0.0, 0.4688, 0.9688)
ob_cube_006.scale = (16.0, 1.0, 1.0)
ob_cube_006.lineart.crease_threshold = 0.0
ob_cube_007.location = (-0.4688, 0.0, 0.9688)
ob_cube_007.scale = (1.0, 14.0, 1.0)
ob_cube_007.lineart.crease_threshold = 0.0
ob_cube_008.location = (0.4688, 0.0, 0.9688)
ob_cube_008.scale = (1.0, 14.0, 1.0)
ob_cube_008.lineart.crease_threshold = 0.0

# ---- collection membership
col_collection_1.objects.link(ob_cube_059)
col_collection_1.objects.link(ob_cube_058)
col_collection_1.objects.link(ob_cube_061)
col_collection_1.objects.link(ob_cube_062)
col_collection_1.objects.link(ob_cube_060)
col_collection_1.objects.link(ob_cube_055)
col_collection_1.objects.link(ob_cube_053)
col_collection_1.objects.link(ob_cube_052)
col_collection_1.objects.link(ob_cube_051)
col_collection_1.objects.link(ob_cube_045)
col_collection_1.objects.link(ob_cube_057)
col_collection_1.objects.link(ob_cube_056)
col_collection_1.objects.link(ob_cube_054)
col_collection_1.objects.link(ob_cube_035)
col_collection_1.objects.link(ob_cube_036)
col_collection_1.objects.link(ob_cube_034)
col_collection_1.objects.link(ob_cube_037)
col_collection_1.objects.link(ob_cube_038)
col_collection_1.objects.link(ob_cube_047)
col_collection_1.objects.link(ob_cube_048)
col_collection_1.objects.link(ob_cube_050)
col_collection_1.objects.link(ob_cube_049)
col_collection_1.objects.link(ob_cube_039)
col_collection_1.objects.link(ob_cube_040)
col_collection_1.objects.link(ob_cube_032)
col_collection_1.objects.link(ob_cube_031)
col_collection_1.objects.link(ob_cube_014)
col_collection_1.objects.link(ob_cube_015)
col_collection_1.objects.link(ob_cube_016)
col_collection_1.objects.link(ob_cube_046)
col_collection_1.objects.link(ob_cube_042)
col_collection_1.objects.link(ob_cube_021)
col_collection_1.objects.link(ob_cube_020)
col_collection_1.objects.link(ob_cube_017)
col_collection_1.objects.link(ob_cube_026)
col_collection_1.objects.link(ob_cube_025)
col_collection_1.objects.link(ob_cube_022)
col_collection_1.objects.link(ob_cube_018)
col_collection_1.objects.link(ob_cube_027)
col_collection_1.objects.link(ob_cube_019)
col_collection_1.objects.link(ob_cube_011)
col_collection_1.objects.link(ob_cube_010)
col_collection_1.objects.link(ob_cube_009)
col_collection_1.objects.link(ob_cube_003)
col_collection_1.objects.link(ob_cube_002)
col_collection_1.objects.link(ob_cube_001)
col_collection_1.objects.link(ob_cube_000)
col_collection_1.objects.link(ob_cube_013)
col_collection_1.objects.link(ob_cube_012)
col_collection_1.objects.link(ob_cube_004)
col_collection_1.objects.link(ob_cube_023)
col_collection_1.objects.link(ob_cube_024)
col_collection_1.objects.link(ob_cube_028)
col_collection_1.objects.link(ob_cube_029)
col_collection_1.objects.link(ob_cube_030)
col_collection_1.objects.link(ob_cube_041)
col_collection_1.objects.link(ob_cube_043)
col_collection_1.objects.link(ob_cube_044)
col_collection_1.objects.link(ob_cube_033)
col_collection_1.objects.link(ob_cube_005)
col_collection_1.objects.link(ob_cube_006)
col_collection_1.objects.link(ob_cube_007)
col_collection_1.objects.link(ob_cube_008)

# ---- scene / render settings (as saved in the file)
scene.frame_start = 1; scene.frame_end = 250; scene.frame_set(121)
scene.render.engine = 'BLENDER_EEVEE_NEXT'
scene.render.resolution_percentage = 50
scene.render.dither_intensity = 0.0
scene.cycles.use_denoising = False
scene.cycles.samples = 10
scene.cycles.sampling_pattern = 'TABULATED_SOBOL'
scene.cycles.light_sampling_threshold = 0.0
scene.cycles.use_adaptive_sampling = False
scene.cycles.use_light_tree = False
scene.cycles.blur_glossy = 0.0
scene.cycles.volume_bounces = 1
scene.cycles.pixel_filter_type = 'GAUSSIAN'
scene.cycles.sample_clamp_indirect = 0.0
scene.view_settings.view_transform = 'Standard'
bpy.context.view_layer.update()

# ---- added for rendering (the .blend has no active camera and no usable light): camera, sun
cam_auto = bpy.data.cameras.new('AutoCamera')
cam_auto.lens = 50.0
cam_auto.sensor_width = 36.0
cam_auto.clip_end = 1000.0
ob_auto_camera = bpy.data.objects.new('AutoCamera', cam_auto)
scene.collection.objects.link(ob_auto_camera)
ob_auto_camera.location = (1.66998, -2.03522, 1.86723)
ob_auto_camera.rotation_euler = (1.09748, -7.21219e-08, 0.694738)
scene.camera = ob_auto_camera
light_auto_sun = bpy.data.lights.new('AutoSun', 'SUN')
light_auto_sun.energy = 3.0
light_auto_sun.angle = 0.0523599
ob_auto_sun = bpy.data.objects.new('AutoSun', light_auto_sun)
scene.collection.objects.link(ob_auto_sun)
ob_auto_sun.rotation_euler = (0.872665, 0.174533, 0.523599)
bpy.context.view_layer.update()
